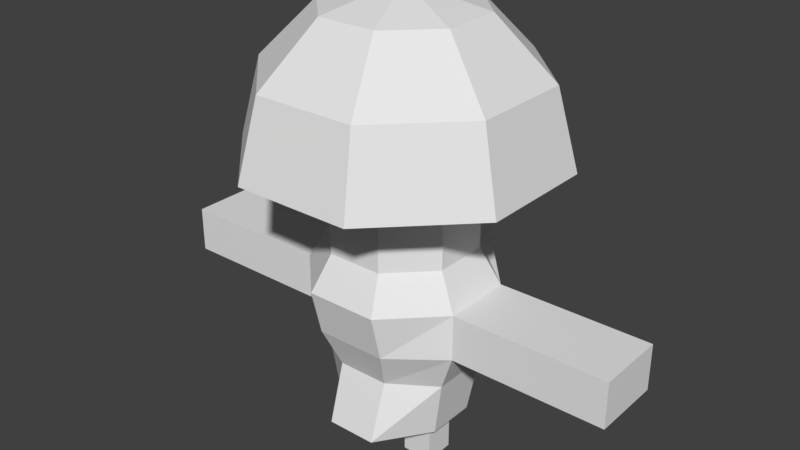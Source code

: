 # Source: Mushwarrior.blend  (saved by Blender 2.77.0; exported with 4.5.12 LTS)
import bpy
from mathutils import Matrix  # noqa: F401  (used for matrix-valued properties, if any)

bpy.ops.wm.read_factory_settings(use_empty=True)
scene = bpy.context.scene
scene.name = 'Scene'

# ---- collections
col_collection_1 = bpy.data.collections.new('Collection 1'); scene.collection.children.link(col_collection_1)

# ---- materials (node trees are filled in below, after node groups)
mat_material_001 = bpy.data.materials.new('Material.001')
mat_material_001.alpha_threshold = 0.0
mat_material_001.use_transparent_shadow = False
mat_material_001.roughness = 0.5

# ---- material node trees

# ---- world
world_world = bpy.data.worlds.new('World'); scene.world = world_world
world_world.color = (0.05088, 0.05088, 0.05088)
world_world.use_sun_shadow = False
world_world.sun_shadow_jitter_overblur = 0.0
world_world.cycles.sampling_method = 'MANUAL'

# ---- meshes
me_sphere_001 = bpy.data.meshes.new('Sphere.001')
me_sphere_001.from_pydata([(-0.1302, 0.05394, 0.6195), (-0.05394, 0.1302, 0.6195), (0.05394, 0.1302, 0.6195), (0.1302, 0.05394, 0.6195), (0.1302, -0.05394, 0.6195), (0.05394, -0.1302, 0.6195), (-0.05394, -0.1302, 0.6195), (-0.1302, -0.05394, 0.6195), (-0.1302, 0.05394, 0.4374), (-0.05394, 0.1302, 0.4374), (0.05394, 0.1302, 0.4374), (0.1302, 0.05394, 0.4374), (0.1302, -0.05394, 0.4374), (0.05394, -0.1302, 0.4374), (-0.05394, -0.1302, 0.4374), (-0.1302, -0.05394, 0.4374), (-0.1671, 0.06921, 0.3698), (-0.06921, 0.1671, 0.4133), (0.06921, 0.1671, 0.4133), (0.1671, 0.06921, 0.3698), (0.1671, -0.06921, 0.3698), (0.06921, -0.1671, 0.3698), (-0.06921, -0.1671, 0.3698), (-0.1671, -0.06921, 0.3698), (-0.1671, 0.06921, 0.2804), (-0.06921, 0.1671, 0.2804), (0.06921, 0.1671, 0.2804), (0.1671, 0.06921, 0.2804), (0.1671, -0.06921, 0.2804), (0.06921, -0.1449, 0.2804), (-0.06921, -0.1449, 0.2804), (-0.1671, -0.06921, 0.2804), (-0.136, 0.05632, 0.2037), (-0.05632, 0.1007, 0.2037), (0.05632, 0.1007, 0.2037), (0.136, 0.05632, 0.2037), (0.136, -0.05632, 0.2037), (0.0505, -0.1129, 0.2037), (-0.0505, -0.1129, 0.2037), (-0.136, -0.05632, 0.2037), (-0.1176, 0.04754, 0.09228), (-0.0487, 0.1164, 0.09228), (0.0487, 0.1164, 0.09228), (0.1176, 0.04754, 0.09228), (0.1176, -0.04987, 0.09228), (0.0487, -0.1486, 0.09228), (-0.0487, -0.1486, 0.09228), (-0.1176, -0.04987, 0.09228), (0.3171, 0.06921, 0.3698), (0.3171, -0.06921, 0.3698), (0.3171, 0.06921, 0.2804), (0.3171, -0.06921, 0.2804), (-0.3171, 0.06921, 0.3698), (-0.3171, -0.06921, 0.3698), (-0.3171, 0.06921, 0.2804), (-0.3171, -0.06921, 0.2804), (0.4671, 0.06921, 0.3698), (0.4671, -0.06921, 0.3698), (0.4671, 0.06921, 0.2804), (0.4671, -0.06921, 0.2804), (-0.4671, 0.06921, 0.3698), (-0.4671, -0.06921, 0.3698), (-0.4671, 0.06921, 0.2804), (-0.4671, -0.06921, 0.2804), (0.03, -0.03, -4.098e-08), (0.03, -0.03, 0.1159), (0.03, 0.03, -4.098e-08), (0.03, 0.03, 0.1159), (0.09, -0.03, -4.098e-08), (0.09, -0.03, 0.1159), (0.09, 0.03, -4.098e-08), (0.09, 0.03, 0.1159), (-0.09, -0.03, -4.098e-08), (-0.09, -0.03, 0.1159), (-0.09, 0.03, -4.098e-08), (-0.09, 0.03, 0.1159), (-0.03, -0.03, -4.098e-08), (-0.03, -0.03, 0.1159), (-0.03, 0.03, -4.098e-08), (-0.03, 0.03, 0.1159), (-0.1386, 0.0574, 0.8598), (-0.24, 0.09942, 0.75), (-0.2772, 0.1148, 0.6), (-0.0574, 0.1386, 0.8598), (-0.09942, 0.24, 0.75), (-0.1148, 0.2772, 0.6), (0.0574, 0.1386, 0.8598), (0.09942, 0.24, 0.75), (0.1148, 0.2772, 0.6), (-1.269e-07, -1.878e-08, 0.9), (0.1386, 0.0574, 0.8598), (0.24, 0.09942, 0.75), (0.2772, 0.1148, 0.6), (0.1386, -0.0574, 0.8598), (0.24, -0.09942, 0.75), (0.2772, -0.1148, 0.6), (0.0574, -0.1386, 0.8598), (0.09942, -0.24, 0.75), (0.1148, -0.2772, 0.6), (-0.0574, -0.1386, 0.8598), (-0.09942, -0.24, 0.75), (-0.1148, -0.2772, 0.6), (-0.1386, -0.0574, 0.8598), (-0.24, -0.09942, 0.75), (-0.2772, -0.1148, 0.6), (-0.1302, 0.05394, 0.6), (-0.05394, 0.1302, 0.6), (0.05394, 0.1302, 0.6), (0.1302, 0.05394, 0.6), (0.1302, -0.05394, 0.6), (0.05394, -0.1302, 0.6), (-0.05394, -0.1302, 0.6), (-0.1302, -0.05394, 0.6), (0.09942, -0.24, 0.75), (0.1148, -0.2772, 0.6), (-0.09942, -0.24, 0.75), (-0.1148, -0.2772, 0.6)], [], [(6, 7, 15, 14), (4, 5, 13, 12), (2, 3, 11, 10), (0, 1, 9, 8), (7, 0, 8, 15), (5, 6, 14, 13), (3, 4, 12, 11), (1, 2, 10, 9), (9, 10, 18, 17), (14, 15, 23, 22), (12, 13, 21, 20), (10, 11, 19, 18), (8, 9, 17, 16), (15, 8, 16, 23), (13, 14, 22, 21), (11, 12, 20, 19), (23, 16, 52, 53), (21, 22, 30, 29), (27, 19, 48, 50), (17, 18, 26, 25), (22, 23, 31, 30), (20, 21, 29, 28), (18, 19, 27, 26), (16, 17, 25, 24), (26, 27, 35, 34), (24, 25, 33, 32), (31, 24, 32, 39), (29, 30, 38, 37), (27, 28, 36, 35), (25, 26, 34, 33), (30, 31, 39, 38), (28, 29, 37, 36), (38, 39, 47, 46), (36, 37, 45, 44), (34, 35, 43, 42), (32, 33, 41, 40), (39, 32, 40, 47), (37, 38, 46, 45), (35, 36, 44, 43), (33, 34, 42, 41), (50, 48, 56, 58), (19, 20, 49, 48), (28, 27, 50, 51), (20, 28, 51, 49), (54, 55, 63, 62), (31, 23, 53, 55), (24, 31, 55, 54), (16, 24, 54, 52), (56, 57, 59, 58), (51, 50, 58, 59), (49, 51, 59, 57), (48, 49, 57, 56), (61, 60, 62, 63), (52, 54, 62, 60), (53, 52, 60, 61), (55, 53, 61, 63), (65, 67, 66, 64), (67, 71, 70, 66), (71, 69, 68, 70), (69, 65, 64, 68), (64, 66, 70, 68), (69, 71, 67, 65), (73, 75, 74, 72), (75, 79, 78, 74), (79, 77, 76, 78), (77, 73, 72, 76), (72, 74, 78, 76), (77, 79, 75, 73), (81, 80, 83, 84), (82, 81, 84, 85), (80, 89, 83), (84, 83, 86, 87), (85, 84, 87, 88), (83, 89, 86), (88, 87, 91, 92), (86, 89, 90), (87, 86, 90, 91), (92, 91, 94, 95), (90, 89, 93), (91, 90, 93, 94), (95, 94, 97, 98), (93, 89, 96), (94, 93, 96, 97), (114, 113, 115, 116), (96, 89, 99), (97, 96, 99, 100), (101, 100, 103, 104), (99, 89, 102), (100, 99, 102, 103), (102, 89, 80), (103, 102, 80, 81), (104, 103, 81, 82), (98, 101, 111, 110), (82, 85, 106, 105), (88, 92, 108, 107), (104, 82, 105, 112), (101, 104, 112, 111), (85, 88, 107, 106), (92, 95, 109, 108), (95, 98, 110, 109)])
_uv = me_sphere_001.uv_layers.new(name='UVMap')
_uv.uv.foreach_set('vector', [0.3857, 0.6235, 0.4566, 0.621, 0.4595, 0.7452, 0.386, 0.7455, 0.2467, 0.6249, 0.3157, 0.6248, 0.3141, 0.745, 0.2424, 0.7448, 0.1129, 0.6173, 0.1786, 0.6227, 0.1695, 0.7425, 0.09707, 0.7388, 0.528, 0.6169, 0.5986, 0.6106, 0.611, 0.7322, 0.5355, 0.742, 0.4566, 0.621, 0.528, 0.6169, 0.5355, 0.742, 0.4595, 0.7452, 0.3157, 0.6248, 0.3857, 0.6235, 0.386, 0.7455, 0.3141, 0.745, 0.1786, 0.6227, 0.2467, 0.6249, 0.2424, 0.7448, 0.1695, 0.7425, 0.04376, 0.6081, 0.1129, 0.6173, 0.09707, 0.7388, 0.02832, 0.7248, 0.02832, 0.7248, 0.09707, 0.7388, 0.09256, 0.765, 0.01407, 0.7477, 0.386, 0.7455, 0.4595, 0.7452, 0.4585, 0.7948, 0.3846, 0.793, 0.2424, 0.7448, 0.3141, 0.745, 0.313, 0.7909, 0.2407, 0.792, 0.09707, 0.7388, 0.1695, 0.7425, 0.1662, 0.7904, 0.09256, 0.765, 0.5355, 0.742, 0.611, 0.7322, 0.6256, 0.7599, 0.5385, 0.7952, 0.4595, 0.7452, 0.5355, 0.742, 0.5385, 0.7952, 0.4585, 0.7948, 0.3141, 0.745, 0.386, 0.7455, 0.3846, 0.793, 0.313, 0.7909, 0.1695, 0.7425, 0.2424, 0.7448, 0.2407, 0.792, 0.1662, 0.7904, 0.968, 0.1532, 0.968, 0.2286, 0.8863, 0.2286, 0.8863, 0.1532, 0.313, 0.7909, 0.3846, 0.793, 0.3889, 0.8444, 0.3085, 0.8433, 0.6414, 0.2772, 0.6414, 0.2286, 0.723, 0.2286, 0.723, 0.2772, 0.01407, 0.7477, 0.09256, 0.765, 0.09115, 0.8355, 0.0035, 0.8385, 0.3846, 0.793, 0.4585, 0.7948, 0.459, 0.8442, 0.3889, 0.8444, 0.2407, 0.792, 0.313, 0.7909, 0.3085, 0.8433, 0.2388, 0.8406, 0.09256, 0.765, 0.1662, 0.7904, 0.1648, 0.8397, 0.09115, 0.8355, 0.5385, 0.7952, 0.6256, 0.7599, 0.6264, 0.8539, 0.5372, 0.8489, 0.09115, 0.8355, 0.1648, 0.8397, 0.1635, 0.891, 0.1008, 0.8999, 0.5372, 0.8489, 0.6264, 0.8539, 0.5922, 0.9177, 0.532, 0.9005, 0.459, 0.8442, 0.5372, 0.8489, 0.532, 0.9005, 0.456, 0.8969, 0.3085, 0.8433, 0.3889, 0.8444, 0.3834, 0.898, 0.3097, 0.8991, 0.1648, 0.8397, 0.2388, 0.8406, 0.2382, 0.8909, 0.1635, 0.891, 0.0035, 0.8385, 0.09115, 0.8355, 0.1008, 0.8999, 0.02109, 0.9123, 0.3889, 0.8444, 0.459, 0.8442, 0.456, 0.8969, 0.3834, 0.898, 0.2388, 0.8406, 0.3085, 0.8433, 0.3097, 0.8991, 0.2382, 0.8909, 0.3834, 0.898, 0.456, 0.8969, 0.4553, 0.972, 0.376, 0.9818, 0.2382, 0.8909, 0.3097, 0.8991, 0.3119, 0.9802, 0.234, 0.9659, 0.1008, 0.8999, 0.1635, 0.891, 0.1691, 0.9669, 0.1043, 0.9791, 0.532, 0.9005, 0.5922, 0.9177, 0.5839, 0.9934, 0.5202, 0.9767, 0.456, 0.8969, 0.532, 0.9005, 0.5202, 0.9767, 0.4553, 0.972, 0.3097, 0.8991, 0.3834, 0.898, 0.376, 0.9818, 0.3119, 0.9802, 0.1635, 0.891, 0.2382, 0.8909, 0.234, 0.9659, 0.1691, 0.9669, 0.02109, 0.9123, 0.1008, 0.8999, 0.1043, 0.9791, 0.03778, 0.9884, 0.723, 0.2772, 0.723, 0.2286, 0.8047, 0.2286, 0.8047, 0.2772, 0.6414, 0.2286, 0.6414, 0.1532, 0.723, 0.1532, 0.723, 0.2286, 0.6414, 0.1045, 0.6414, 0.02918, 0.723, 0.02918, 0.723, 0.1045, 0.6414, 0.1532, 0.6414, 0.1045, 0.723, 0.1045, 0.723, 0.1532, 0.8863, 0.02918, 0.8863, 0.1045, 0.8047, 0.1045, 0.8047, 0.02918, 0.968, 0.1045, 0.968, 0.1532, 0.8863, 0.1532, 0.8863, 0.1045, 0.968, 0.02918, 0.968, 0.1045, 0.8863, 0.1045, 0.8863, 0.02918, 0.968, 0.2286, 0.968, 0.2772, 0.8863, 0.2772, 0.8863, 0.2286, 0.7197, 0.5303, 0.7197, 0.3892, 0.808, 0.3892, 0.808, 0.5303, 0.723, 0.1045, 0.723, 0.02918, 0.8047, 0.02918, 0.8047, 0.1045, 0.723, 0.1532, 0.723, 0.1045, 0.8047, 0.1045, 0.8047, 0.1532, 0.723, 0.2286, 0.723, 0.1532, 0.8047, 0.1532, 0.8047, 0.2286, 0.6314, 0.5303, 0.6314, 0.3892, 0.7197, 0.3892, 0.7197, 0.5303, 0.8863, 0.2286, 0.8863, 0.2772, 0.8047, 0.2772, 0.8047, 0.2286, 0.8863, 0.1532, 0.8863, 0.2286, 0.8047, 0.2286, 0.8047, 0.1532, 0.8863, 0.1045, 0.8863, 0.1532, 0.8047, 0.1532, 0.8047, 0.1045, 0.6314, 0.5303, 0.6907, 0.5303, 0.6907, 0.6485, 0.6314, 0.6485, 0.808, 0.3892, 0.8673, 0.3892, 0.8673, 0.5073, 0.808, 0.5073, 0.8673, 0.7436, 0.808, 0.7436, 0.808, 0.6255, 0.8673, 0.6255, 0.8673, 0.5073, 0.9265, 0.5073, 0.9265, 0.6255, 0.8673, 0.6255, 0.7499, 0.7096, 0.6907, 0.7096, 0.6907, 0.6485, 0.7499, 0.6485, 0.9265, 0.5073, 0.9858, 0.5073, 0.9858, 0.5685, 0.9265, 0.5685, 0.7197, 0.5303, 0.779, 0.5303, 0.779, 0.6485, 0.7197, 0.6485, 0.8673, 0.6255, 0.808, 0.6255, 0.808, 0.5073, 0.8673, 0.5073, 0.9265, 0.7436, 0.8673, 0.7436, 0.8673, 0.6255, 0.9265, 0.6255, 0.8673, 0.3892, 0.9265, 0.3892, 0.9265, 0.5073, 0.8673, 0.5073, 0.6907, 0.7096, 0.6314, 0.7096, 0.6314, 0.6485, 0.6907, 0.6485, 0.9343, 0.5728, 0.9936, 0.5728, 0.9936, 0.634, 0.9343, 0.634, 0.202, 0.4677, 0.2365, 0.4324, 0.2631, 0.4284, 0.2639, 0.4588, 0.1334, 0.5318, 0.202, 0.4677, 0.2639, 0.4588, 0.2627, 0.5058, 0.2365, 0.4324, 0.2588, 0.4057, 0.2631, 0.4284, 0.2639, 0.4588, 0.2631, 0.4284, 0.2866, 0.4098, 0.3154, 0.4171, 0.2627, 0.5058, 0.2639, 0.4588, 0.3154, 0.4171, 0.354, 0.437, 0.2631, 0.4284, 0.2588, 0.4057, 0.2866, 0.4098, 0.354, 0.437, 0.3154, 0.4171, 0.3365, 0.3668, 0.4144, 0.3198, 0.2866, 0.4098, 0.2588, 0.4057, 0.2932, 0.3898, 0.3154, 0.4171, 0.2866, 0.4098, 0.2932, 0.3898, 0.3365, 0.3668, 0.4144, 0.3198, 0.3365, 0.3668, 0.2939, 0.3511, 0.3159, 0.3122, 0.2932, 0.3898, 0.2588, 0.4057, 0.2761, 0.3797, 0.3365, 0.3668, 0.2932, 0.3898, 0.2761, 0.3797, 0.2939, 0.3511, 0.3159, 0.3122, 0.2939, 0.3511, 0.2491, 0.3619, 0.2451, 0.3318, 0.2761, 0.3797, 0.2588, 0.4057, 0.2528, 0.3845, 0.2939, 0.3511, 0.2761, 0.3797, 0.2528, 0.3845, 0.2491, 0.3619, 0.2451, 0.3318, 0.2491, 0.3619, 0.2141, 0.3907, 0.1914, 0.3723, 0.2528, 0.3845, 0.2588, 0.4057, 0.2344, 0.4005, 0.2491, 0.3619, 0.2528, 0.3845, 0.2344, 0.4005, 0.2141, 0.3907, 0.1914, 0.3723, 0.2141, 0.3907, 0.1954, 0.4317, 0.1531, 0.435, 0.2344, 0.4005, 0.2588, 0.4057, 0.2275, 0.4204, 0.2141, 0.3907, 0.2344, 0.4005, 0.2275, 0.4204, 0.1954, 0.4317, 0.2275, 0.4204, 0.2588, 0.4057, 0.2365, 0.4324, 0.1954, 0.4317, 0.2275, 0.4204, 0.2365, 0.4324, 0.202, 0.4677, 0.1531, 0.435, 0.1954, 0.4317, 0.202, 0.4677, 0.1334, 0.5318, 0.2451, 0.3318, 0.1914, 0.3723, 0.1748, 0.2337, 0.3304, 0.2052, 0.1334, 0.5318, 0.2627, 0.5058, 0.143, 0.6101, 0.0149, 0.4798, 0.354, 0.437, 0.4144, 0.3198, 0.5163, 0.4779, 0.3425, 0.6101, 0.1531, 0.435, 0.1334, 0.5318, 0.0149, 0.4798, 0.06806, 0.3368, 0.1914, 0.3723, 0.1531, 0.435, 0.06806, 0.3368, 0.1748, 0.2337, 0.2627, 0.5058, 0.354, 0.437, 0.3425, 0.6101, 0.143, 0.6101, 0.4144, 0.3198, 0.3159, 0.3122, 0.4802, 0.292, 0.5163, 0.4779, 0.3159, 0.3122, 0.2451, 0.3318, 0.3304, 0.2052, 0.4802, 0.292])
me_sphere_001.materials.append(mat_material_001)
me_sphere_001.use_remesh_preserve_volume = False
me_sphere_001.use_remesh_preserve_attributes = False
me_sphere_001.use_mirror_vertex_groups = False
me_sphere_001.update()
arm_armature = bpy.data.armatures.new('Armature')  # bones are not reproduced

# ---- objects
ob_armature = bpy.data.objects.new('Armature', arm_armature)
ob_sphere = bpy.data.objects.new('Sphere', me_sphere_001)

# ---- transforms, parenting, visibility, modifiers, constraints
ob_armature.location = (0.0, 0.0, 0.17)
ob_armature.show_in_front = True
ob_armature.lineart.crease_threshold = 0.0
ob_sphere.parent = ob_armature
ob_sphere.matrix_parent_inverse = Matrix(((1.0, 0.0, 0.0, 0.0), (0.0, 1.0, 0.0, 0.0), (0.0, 0.0, 1.0, -0.17), (0.0, 0.0, 0.0, 1.0)))
ob_sphere.location = (0.0, 0.0, 0.0)
ob_sphere.lineart.crease_threshold = 0.0
_vg = ob_sphere.vertex_groups.new(name='Bone')
for _i, _w in zip([17, 18, 21, 22, 24, 25, 26, 27, 29, 30, 31, 32, 33, 34, 35, 36, 37, 38, 39, 40, 41, 42, 43, 44, 45, 46, 47], [0.0272, 0.02935, 0.05635, 0.05838, 0.01094, 0.166, 0.1628, 0.008947, 0.1658, 0.1699, 0.005507, 0.1939, 0.6246, 0.621, 0.1957, 0.1752, 0.5866, 0.6109, 0.1744, 0.3552, 0.4822, 0.4781, 0.3572, 0.3379, 0.4811, 0.485, 0.351]): _vg.add([_i], _w, 'REPLACE')
_vg = ob_sphere.vertex_groups.new(name='Bone.001')
for _i, _w in zip([2, 3, 4, 5, 9, 10, 11, 12, 13, 14, 17, 18, 19, 20, 21, 22, 25, 26, 27, 28, 29, 30, 33, 34, 35, 36, 37, 38, 40, 41, 42, 43, 44, 45, 46, 47, 48, 49, 50, 51], [0.03147, 0.0596, 0.05884, 0.02687, 0.02322, 0.1075, 0.2166, 0.2147, 0.09518, 0.01116, 0.04935, 0.197, 0.7526, 0.752, 0.241, 0.05342, 0.09703, 0.5315, 0.8262, 0.8226, 0.5284, 0.07273, 0.0463, 0.1552, 0.2858, 0.2728, 0.1649, 0.05254, 0.05827, 0.08912, 0.1459, 0.2066, 0.2092, 0.1473, 0.09502, 0.05618, 0.05256, 0.05252, 0.05371, 0.05353]): _vg.add([_i], _w, 'REPLACE')
_vg = ob_sphere.vertex_groups.new(name='Bone.004')
for _i, _w in zip([19, 20, 27, 28, 48, 49, 50, 51, 56, 57, 58, 59], [0.07892, 0.08033, 0.06314, 0.06357, 0.9362, 0.9363, 0.9386, 0.9386, 0.9926, 0.9926, 0.9926, 0.9926]): _vg.add([_i], _w, 'REPLACE')
_vg = ob_sphere.vertex_groups.new(name='Bone.002')
for _i, _w in zip([0, 1, 6, 7, 8, 9, 10, 13, 14, 15, 16, 17, 18, 21, 22, 23, 24, 25, 26, 29, 30, 31, 32, 33, 34, 37, 38, 39, 40, 41, 42, 43, 44, 45, 46, 47, 52, 53, 54, 55], [0.0601, 0.03152, 0.02717, 0.05935, 0.2193, 0.1068, 0.02101, 0.01051, 0.09498, 0.2171, 0.7566, 0.1899, 0.0478, 0.0521, 0.2382, 0.7615, 0.8231, 0.5244, 0.0931, 0.06913, 0.5106, 0.8225, 0.2734, 0.1535, 0.04714, 0.05209, 0.1559, 0.2808, 0.2027, 0.1446, 0.08967, 0.05706, 0.05526, 0.08958, 0.1404, 0.2069, 0.05282, 0.05307, 0.05358, 0.05358]): _vg.add([_i], _w, 'REPLACE')
_vg = ob_sphere.vertex_groups.new(name='Bone.003')
for _i, _w in zip([16, 23, 24, 31, 52, 53, 54, 55, 60, 61, 62, 63], [0.0792, 0.07707, 0.06274, 0.06445, 0.9362, 0.9361, 0.9385, 0.9386, 0.9925, 0.9926, 0.9926, 0.9926]): _vg.add([_i], _w, 'REPLACE')
_vg = ob_sphere.vertex_groups.new(name='Bone.005')
for _i, _w in zip([26, 27, 28, 29, 33, 34, 35, 36, 37, 38, 40, 41, 42, 43, 44, 45, 46, 47, 64, 65, 66, 67, 68, 69, 70, 71], [0.006552, 0.0505, 0.05442, 0.02021, 0.004284, 0.1031, 0.4451, 0.4788, 0.1095, 0.01277, 0.05223, 0.08503, 0.1565, 0.2857, 0.305, 0.1503, 0.08809, 0.04748, 1.0, 1.0, 1.0, 1.0, 1.0, 1.0, 1.0, 1.0]): _vg.add([_i], _w, 'REPLACE')
_vg = ob_sphere.vertex_groups.new(name='Bone.006')
for _i, _w in zip([24, 25, 30, 31, 32, 33, 34, 37, 38, 39, 40, 41, 42, 43, 44, 45, 46, 47, 72, 73, 74, 75, 76, 77, 78, 79], [0.05059, 0.009632, 0.02462, 0.0517, 0.46, 0.1032, 0.005338, 0.007747, 0.09259, 0.4671, 0.2885, 0.1556, 0.08627, 0.05054, 0.04536, 0.0798, 0.1397, 0.2911, 1.0, 1.0, 1.0, 1.0, 1.0, 1.0, 1.0, 1.0]): _vg.add([_i], _w, 'REPLACE')
_vg = ob_sphere.vertex_groups.new(name='Bone.007')
for _i, _w in zip([0, 1, 2, 3, 4, 5, 6, 7, 8, 9, 10, 11, 12, 13, 14, 15, 16, 17, 18, 19, 20, 21, 22, 23, 25, 26, 28, 29, 30, 31, 33, 34, 37, 38, 40, 41, 42, 43, 44, 45, 46, 47, 80, 81, 82, 83, 84, 85, 86, 87, 88, 89, 90, 91, 92, 93, 94, 95, 96, 97, 98, 99, 100, 101, 102, 103, 104, 105, 106, 107, 108, 109, 110, 111, 112, 113, 114, 115, 116], [0.9148, 0.9247, 0.9249, 0.9155, 0.9169, 0.9292, 0.929, 0.9163, 0.7378, 0.8245, 0.8251, 0.7417, 0.7445, 0.8447, 0.8443, 0.7427, 0.1397, 0.698, 0.6909, 0.1456, 0.1445, 0.619, 0.6183, 0.1396, 0.1575, 0.1593, 0.003093, 0.1756, 0.1833, 9.636e-05, 0.01953, 0.02201, 0.04948, 0.04703, 0.004553, 0.01212, 0.01207, 0.003954, 0.007868, 0.0305, 0.03007, 0.01046, 1.0, 1.0, 1.0, 1.0, 1.0, 1.0, 1.0, 1.0, 1.0, 1.0, 1.0, 1.0, 1.0, 1.0, 1.0, 1.0, 1.0, 1.0, 1.0, 1.0, 1.0, 1.0, 1.0, 1.0, 1.0, 1.0, 1.0, 1.0, 1.0, 1.0, 1.0, 1.0, 1.0, 1.0, 1.0, 1.0, 1.0]): _vg.add([_i], _w, 'REPLACE')
_m = ob_sphere.modifiers.new('Armature', 'ARMATURE')
_m.object = ob_armature

# ---- collection membership
col_collection_1.objects.link(ob_armature)
col_collection_1.objects.link(ob_sphere)

# ---- scene / render settings (as saved in the file)
scene.frame_start = 1; scene.frame_end = 20; scene.frame_set(12)
scene.render.engine = 'BLENDER_EEVEE_NEXT'
scene.render.resolution_percentage = 50
scene.render.dither_intensity = 0.0
scene.cycles.use_denoising = False
scene.cycles.samples = 128
scene.cycles.sampling_pattern = 'TABULATED_SOBOL'
scene.cycles.light_sampling_threshold = 0.0
scene.cycles.use_adaptive_sampling = False
scene.cycles.use_light_tree = False
scene.cycles.blur_glossy = 0.0
scene.cycles.sample_clamp_indirect = 0.0
scene.view_settings.view_transform = 'Standard'
bpy.context.view_layer.update()

# ---- added for rendering (the .blend has no active camera and no usable light): camera, sun
cam_auto = bpy.data.cameras.new('AutoCamera')
cam_auto.lens = 50.0
cam_auto.sensor_width = 36.0
cam_auto.clip_end = 1000.0
ob_auto_camera = bpy.data.objects.new('AutoCamera', cam_auto)
scene.collection.objects.link(ob_auto_camera)
ob_auto_camera.location = (1.11896, -1.35112, 1.35846)
ob_auto_camera.rotation_euler = (1.09748, -7.21219e-08, 0.694738)
scene.camera = ob_auto_camera
light_auto_sun = bpy.data.lights.new('AutoSun', 'SUN')
light_auto_sun.energy = 3.0
light_auto_sun.angle = 0.0523599
ob_auto_sun = bpy.data.objects.new('AutoSun', light_auto_sun)
scene.collection.objects.link(ob_auto_sun)
ob_auto_sun.rotation_euler = (0.872665, 0.174533, 0.523599)
bpy.context.view_layer.update()

